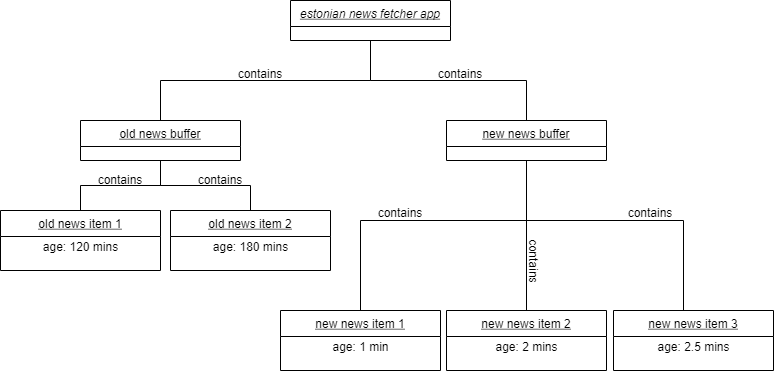

The diagram above was exported from draw.io. Its source (the exported page's mxGraphModel, read from the mxfile embedded in the PNG):
<mxGraphModel dx="1102" dy="586" grid="1" gridSize="10" guides="1" tooltips="1" connect="1" arrows="1" fold="1" page="1" pageScale="1" pageWidth="827" pageHeight="1169" math="0" shadow="0">
  <root>
    <mxCell id="WIyWlLk6GJQsqaUBKTNV-0" />
    <mxCell id="WIyWlLk6GJQsqaUBKTNV-1" parent="WIyWlLk6GJQsqaUBKTNV-0" />
    <mxCell id="zkfFHV4jXpPFQw0GAbJ--0" value="estonian news fetcher app" style="swimlane;fontStyle=6;align=center;verticalAlign=top;childLayout=stackLayout;horizontal=1;startSize=26;horizontalStack=0;resizeParent=1;resizeLast=0;collapsible=1;marginBottom=0;rounded=0;shadow=0;strokeWidth=1;" parent="WIyWlLk6GJQsqaUBKTNV-1" vertex="1">
      <mxGeometry x="340" y="20" width="160" height="40" as="geometry">
        <mxRectangle x="230" y="140" width="160" height="26" as="alternateBounds" />
      </mxGeometry>
    </mxCell>
    <mxCell id="PgS6RcHoe85sC6WwLKvu-11" style="edgeStyle=orthogonalEdgeStyle;rounded=0;orthogonalLoop=1;jettySize=auto;html=1;entryX=0.5;entryY=0;entryDx=0;entryDy=0;endArrow=none;endFill=0;" edge="1" parent="WIyWlLk6GJQsqaUBKTNV-1" source="zkfFHV4jXpPFQw0GAbJ--6" target="PgS6RcHoe85sC6WwLKvu-0">
      <mxGeometry relative="1" as="geometry" />
    </mxCell>
    <mxCell id="zkfFHV4jXpPFQw0GAbJ--6" value="old news buffer" style="swimlane;fontStyle=4;align=center;verticalAlign=top;childLayout=stackLayout;horizontal=1;startSize=26;horizontalStack=0;resizeParent=1;resizeLast=0;collapsible=1;marginBottom=0;rounded=0;shadow=0;strokeWidth=1;" parent="WIyWlLk6GJQsqaUBKTNV-1" vertex="1">
      <mxGeometry x="130" y="140" width="160" height="40" as="geometry">
        <mxRectangle x="130" y="380" width="160" height="26" as="alternateBounds" />
      </mxGeometry>
    </mxCell>
    <mxCell id="zkfFHV4jXpPFQw0GAbJ--12" value="" style="endArrow=none;endSize=10;endFill=0;shadow=0;strokeWidth=1;rounded=0;edgeStyle=elbowEdgeStyle;elbow=vertical;" parent="WIyWlLk6GJQsqaUBKTNV-1" source="zkfFHV4jXpPFQw0GAbJ--6" target="zkfFHV4jXpPFQw0GAbJ--0" edge="1">
      <mxGeometry width="160" relative="1" as="geometry">
        <mxPoint x="320" y="103" as="sourcePoint" />
        <mxPoint x="320" y="103" as="targetPoint" />
      </mxGeometry>
    </mxCell>
    <mxCell id="zkfFHV4jXpPFQw0GAbJ--13" value="new news buffer" style="swimlane;fontStyle=4;align=center;verticalAlign=top;childLayout=stackLayout;horizontal=1;startSize=26;horizontalStack=0;resizeParent=1;resizeLast=0;collapsible=1;marginBottom=0;rounded=0;shadow=0;strokeWidth=1;" parent="WIyWlLk6GJQsqaUBKTNV-1" vertex="1">
      <mxGeometry x="496" y="140" width="160" height="40" as="geometry">
        <mxRectangle x="340" y="380" width="170" height="26" as="alternateBounds" />
      </mxGeometry>
    </mxCell>
    <mxCell id="zkfFHV4jXpPFQw0GAbJ--16" value="" style="endArrow=none;endSize=10;endFill=0;shadow=0;strokeWidth=1;rounded=0;edgeStyle=elbowEdgeStyle;elbow=vertical;" parent="WIyWlLk6GJQsqaUBKTNV-1" source="zkfFHV4jXpPFQw0GAbJ--13" target="zkfFHV4jXpPFQw0GAbJ--0" edge="1">
      <mxGeometry width="160" relative="1" as="geometry">
        <mxPoint x="330" y="273" as="sourcePoint" />
        <mxPoint x="430" y="171" as="targetPoint" />
      </mxGeometry>
    </mxCell>
    <mxCell id="PgS6RcHoe85sC6WwLKvu-0" value="old news item 1" style="swimlane;fontStyle=4;align=center;verticalAlign=top;childLayout=stackLayout;horizontal=1;startSize=26;horizontalStack=0;resizeParent=1;resizeLast=0;collapsible=1;marginBottom=0;rounded=0;shadow=0;strokeWidth=1;" vertex="1" parent="WIyWlLk6GJQsqaUBKTNV-1">
      <mxGeometry x="50" y="230" width="160" height="60" as="geometry">
        <mxRectangle x="130" y="380" width="160" height="26" as="alternateBounds" />
      </mxGeometry>
    </mxCell>
    <mxCell id="PgS6RcHoe85sC6WwLKvu-2" value="age: 120 mins" style="text;html=1;align=center;verticalAlign=middle;resizable=0;points=[];autosize=1;strokeColor=none;fillColor=none;" vertex="1" parent="PgS6RcHoe85sC6WwLKvu-0">
      <mxGeometry y="26" width="160" height="20" as="geometry" />
    </mxCell>
    <mxCell id="PgS6RcHoe85sC6WwLKvu-13" style="edgeStyle=orthogonalEdgeStyle;rounded=0;orthogonalLoop=1;jettySize=auto;html=1;entryX=0.5;entryY=1;entryDx=0;entryDy=0;endArrow=none;endFill=0;" edge="1" parent="WIyWlLk6GJQsqaUBKTNV-1" source="PgS6RcHoe85sC6WwLKvu-3" target="zkfFHV4jXpPFQw0GAbJ--6">
      <mxGeometry relative="1" as="geometry" />
    </mxCell>
    <mxCell id="PgS6RcHoe85sC6WwLKvu-3" value="old news item 2" style="swimlane;fontStyle=4;align=center;verticalAlign=top;childLayout=stackLayout;horizontal=1;startSize=26;horizontalStack=0;resizeParent=1;resizeLast=0;collapsible=1;marginBottom=0;rounded=0;shadow=0;strokeWidth=1;" vertex="1" parent="WIyWlLk6GJQsqaUBKTNV-1">
      <mxGeometry x="220" y="230" width="160" height="60" as="geometry">
        <mxRectangle x="130" y="380" width="160" height="26" as="alternateBounds" />
      </mxGeometry>
    </mxCell>
    <mxCell id="PgS6RcHoe85sC6WwLKvu-4" value="age: 180 mins" style="text;html=1;align=center;verticalAlign=middle;resizable=0;points=[];autosize=1;strokeColor=none;fillColor=none;" vertex="1" parent="PgS6RcHoe85sC6WwLKvu-3">
      <mxGeometry y="26" width="160" height="20" as="geometry" />
    </mxCell>
    <mxCell id="PgS6RcHoe85sC6WwLKvu-18" style="edgeStyle=orthogonalEdgeStyle;rounded=0;orthogonalLoop=1;jettySize=auto;html=1;entryX=0.5;entryY=1;entryDx=0;entryDy=0;endArrow=none;endFill=0;" edge="1" parent="WIyWlLk6GJQsqaUBKTNV-1" source="PgS6RcHoe85sC6WwLKvu-5" target="zkfFHV4jXpPFQw0GAbJ--13">
      <mxGeometry relative="1" as="geometry">
        <Array as="points">
          <mxPoint x="410" y="240" />
          <mxPoint x="576" y="240" />
        </Array>
      </mxGeometry>
    </mxCell>
    <mxCell id="PgS6RcHoe85sC6WwLKvu-5" value="new news item 1" style="swimlane;fontStyle=4;align=center;verticalAlign=top;childLayout=stackLayout;horizontal=1;startSize=26;horizontalStack=0;resizeParent=1;resizeLast=0;collapsible=1;marginBottom=0;rounded=0;shadow=0;strokeWidth=1;" vertex="1" parent="WIyWlLk6GJQsqaUBKTNV-1">
      <mxGeometry x="330" y="330" width="160" height="60" as="geometry">
        <mxRectangle x="130" y="380" width="160" height="26" as="alternateBounds" />
      </mxGeometry>
    </mxCell>
    <mxCell id="PgS6RcHoe85sC6WwLKvu-6" value="age: 1 min" style="text;html=1;align=center;verticalAlign=middle;resizable=0;points=[];autosize=1;strokeColor=none;fillColor=none;" vertex="1" parent="PgS6RcHoe85sC6WwLKvu-5">
      <mxGeometry y="26" width="160" height="20" as="geometry" />
    </mxCell>
    <mxCell id="PgS6RcHoe85sC6WwLKvu-15" style="edgeStyle=orthogonalEdgeStyle;rounded=0;orthogonalLoop=1;jettySize=auto;html=1;entryX=0.5;entryY=1;entryDx=0;entryDy=0;endArrow=none;endFill=0;" edge="1" parent="WIyWlLk6GJQsqaUBKTNV-1" source="PgS6RcHoe85sC6WwLKvu-7" target="zkfFHV4jXpPFQw0GAbJ--13">
      <mxGeometry relative="1" as="geometry" />
    </mxCell>
    <mxCell id="PgS6RcHoe85sC6WwLKvu-7" value="new news item 2" style="swimlane;fontStyle=4;align=center;verticalAlign=top;childLayout=stackLayout;horizontal=1;startSize=26;horizontalStack=0;resizeParent=1;resizeLast=0;collapsible=1;marginBottom=0;rounded=0;shadow=0;strokeWidth=1;" vertex="1" parent="WIyWlLk6GJQsqaUBKTNV-1">
      <mxGeometry x="496" y="330" width="160" height="60" as="geometry">
        <mxRectangle x="130" y="380" width="160" height="26" as="alternateBounds" />
      </mxGeometry>
    </mxCell>
    <mxCell id="PgS6RcHoe85sC6WwLKvu-8" value="age: 2 mins" style="text;html=1;align=center;verticalAlign=middle;resizable=0;points=[];autosize=1;strokeColor=none;fillColor=none;" vertex="1" parent="PgS6RcHoe85sC6WwLKvu-7">
      <mxGeometry y="26" width="160" height="20" as="geometry" />
    </mxCell>
    <mxCell id="PgS6RcHoe85sC6WwLKvu-17" style="edgeStyle=orthogonalEdgeStyle;rounded=0;orthogonalLoop=1;jettySize=auto;html=1;entryX=0.5;entryY=1;entryDx=0;entryDy=0;endArrow=none;endFill=0;" edge="1" parent="WIyWlLk6GJQsqaUBKTNV-1" source="PgS6RcHoe85sC6WwLKvu-9" target="zkfFHV4jXpPFQw0GAbJ--13">
      <mxGeometry relative="1" as="geometry">
        <Array as="points">
          <mxPoint x="733" y="240" />
          <mxPoint x="576" y="240" />
        </Array>
      </mxGeometry>
    </mxCell>
    <mxCell id="PgS6RcHoe85sC6WwLKvu-9" value="new news item 3" style="swimlane;fontStyle=4;align=center;verticalAlign=top;childLayout=stackLayout;horizontal=1;startSize=26;horizontalStack=0;resizeParent=1;resizeLast=0;collapsible=1;marginBottom=0;rounded=0;shadow=0;strokeWidth=1;" vertex="1" parent="WIyWlLk6GJQsqaUBKTNV-1">
      <mxGeometry x="663" y="330" width="160" height="60" as="geometry">
        <mxRectangle x="130" y="380" width="160" height="26" as="alternateBounds" />
      </mxGeometry>
    </mxCell>
    <mxCell id="PgS6RcHoe85sC6WwLKvu-10" value="age: 2.5 mins" style="text;html=1;align=center;verticalAlign=middle;resizable=0;points=[];autosize=1;strokeColor=none;fillColor=none;" vertex="1" parent="PgS6RcHoe85sC6WwLKvu-9">
      <mxGeometry y="26" width="160" height="20" as="geometry" />
    </mxCell>
    <mxCell id="PgS6RcHoe85sC6WwLKvu-19" value="contains" style="text;html=1;strokeColor=none;fillColor=none;align=center;verticalAlign=middle;whiteSpace=wrap;rounded=0;" vertex="1" parent="WIyWlLk6GJQsqaUBKTNV-1">
      <mxGeometry x="290" y="83" width="40" height="20" as="geometry" />
    </mxCell>
    <mxCell id="PgS6RcHoe85sC6WwLKvu-21" value="contains" style="text;html=1;strokeColor=none;fillColor=none;align=center;verticalAlign=middle;whiteSpace=wrap;rounded=0;" vertex="1" parent="WIyWlLk6GJQsqaUBKTNV-1">
      <mxGeometry x="490" y="83" width="40" height="20" as="geometry" />
    </mxCell>
    <mxCell id="PgS6RcHoe85sC6WwLKvu-22" value="contains" style="text;html=1;strokeColor=none;fillColor=none;align=center;verticalAlign=middle;whiteSpace=wrap;rounded=0;" vertex="1" parent="WIyWlLk6GJQsqaUBKTNV-1">
      <mxGeometry x="430" y="222" width="40" height="20" as="geometry" />
    </mxCell>
    <mxCell id="PgS6RcHoe85sC6WwLKvu-23" value="contains" style="text;html=1;strokeColor=none;fillColor=none;align=center;verticalAlign=middle;whiteSpace=wrap;rounded=0;" vertex="1" parent="WIyWlLk6GJQsqaUBKTNV-1">
      <mxGeometry x="680" y="222" width="40" height="20" as="geometry" />
    </mxCell>
    <mxCell id="PgS6RcHoe85sC6WwLKvu-24" value="contains" style="text;html=1;strokeColor=none;fillColor=none;align=center;verticalAlign=middle;whiteSpace=wrap;rounded=0;rotation=90;" vertex="1" parent="WIyWlLk6GJQsqaUBKTNV-1">
      <mxGeometry x="564" y="271" width="40" height="20" as="geometry" />
    </mxCell>
    <mxCell id="PgS6RcHoe85sC6WwLKvu-27" value="contains" style="text;html=1;strokeColor=none;fillColor=none;align=center;verticalAlign=middle;whiteSpace=wrap;rounded=0;" vertex="1" parent="WIyWlLk6GJQsqaUBKTNV-1">
      <mxGeometry x="250" y="189" width="40" height="20" as="geometry" />
    </mxCell>
    <mxCell id="PgS6RcHoe85sC6WwLKvu-28" value="contains" style="text;html=1;strokeColor=none;fillColor=none;align=center;verticalAlign=middle;whiteSpace=wrap;rounded=0;" vertex="1" parent="WIyWlLk6GJQsqaUBKTNV-1">
      <mxGeometry x="150" y="189" width="40" height="20" as="geometry" />
    </mxCell>
  </root>
</mxGraphModel>